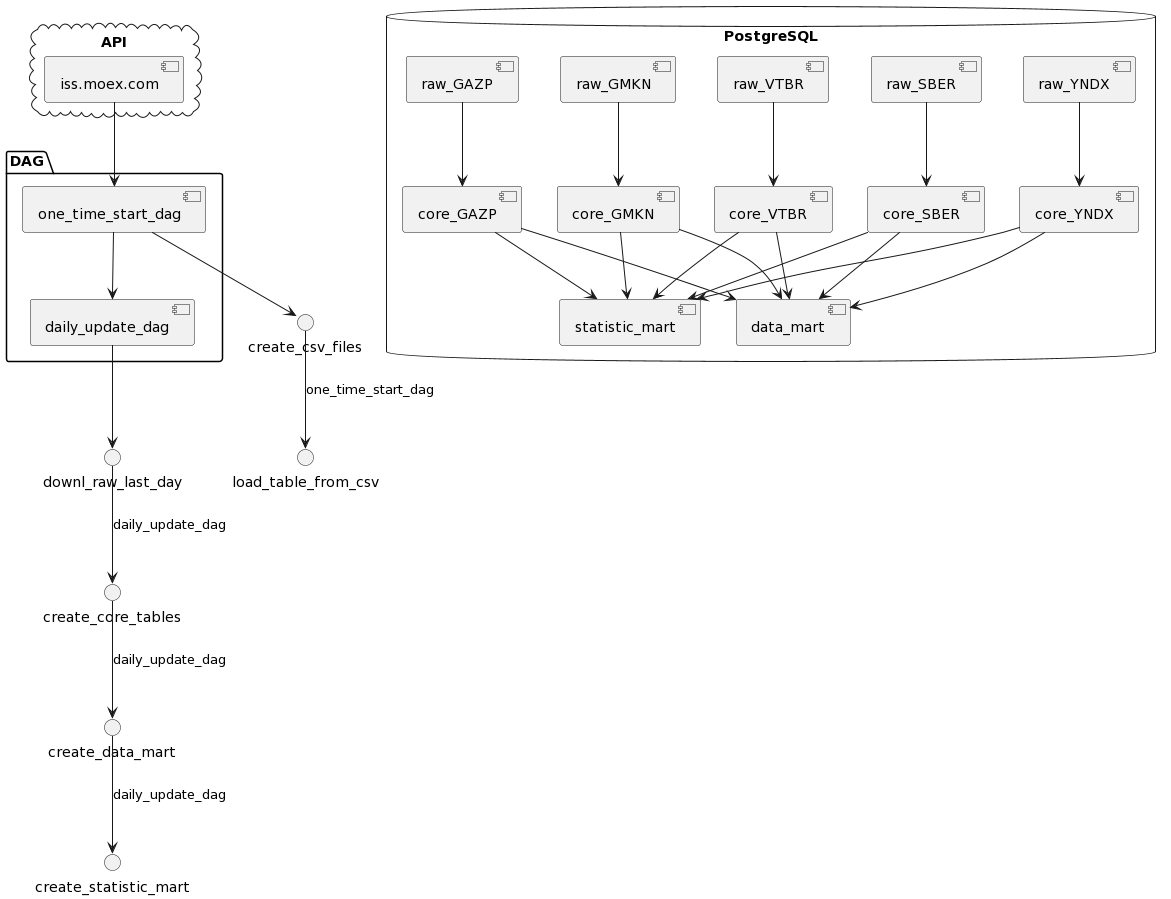

The diagram above was rendered by PlantUML. Its source (embedded in the PNG):
@startuml
!define security <security>

package "DAG" {
    [one_time_start_dag]
    [daily_update_dag]
}

database "PostgreSQL" {
    [raw_GAZP] 
    [raw_SBER] 
    [raw_GMKN] 
    [raw_VTBR] 
    [raw_YNDX] 
    [core_GAZP]
    [core_SBER]
    [core_GMKN]
    [core_VTBR]
    [core_YNDX]
    [data_mart]
    [statistic_mart]
}

cloud "API" {
    [iss.moex.com]
}

' Connections
[one_time_start_dag] --> [daily_update_dag]
[raw_GAZP] --> [core_GAZP]
[raw_SBER] --> [core_SBER]
[raw_GMKN] --> [core_GMKN]
[raw_VTBR] --> [core_VTBR]
[raw_YNDX] --> [core_YNDX]
[core_GAZP] --> [data_mart]
[core_SBER] --> [data_mart]
[core_GMKN] --> [data_mart]
[core_VTBR] --> [data_mart]
[core_YNDX] --> [data_mart]
[core_GAZP] --> [statistic_mart]
[core_SBER] --> [statistic_mart]
[core_GMKN] --> [statistic_mart]
[core_VTBR] --> [statistic_mart]
[core_YNDX] --> [statistic_mart]
[iss.moex.com] --> [one_time_start_dag]

' Task flow
[one_time_start_dag] --> create_csv_files
create_csv_files --> load_table_from_csv : one_time_start_dag
[daily_update_dag] --> downl_raw_last_day
downl_raw_last_day --> create_core_tables : daily_update_dag
create_core_tables --> create_data_mart : daily_update_dag
create_data_mart --> create_statistic_mart : daily_update_dag
@enduml